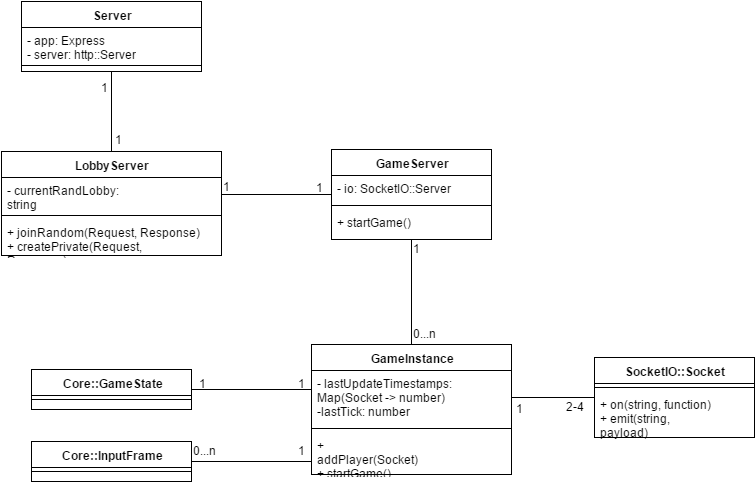

The diagram above was exported from draw.io. Its source (the exported page's mxGraphModel, read from the mxfile embedded in the PNG):
<mxGraphModel dx="517" dy="511" grid="1" gridSize="10" guides="1" tooltips="1" connect="1" arrows="1" fold="1" page="1" pageScale="1" pageWidth="850" pageHeight="1100" math="0" shadow="0">
  <root>
    <mxCell id="0" />
    <mxCell id="1" parent="0" />
    <mxCell id="5c85d33f853fc12b-1" value="LobbyServer" style="swimlane;html=1;fontStyle=1;align=center;verticalAlign=top;childLayout=stackLayout;horizontal=1;startSize=26;horizontalStack=0;resizeParent=1;resizeLast=0;collapsible=1;marginBottom=0;swimlaneFillColor=#ffffff;" vertex="1" parent="1">
      <mxGeometry x="67" y="178" width="220" height="104" as="geometry" />
    </mxCell>
    <mxCell id="5c85d33f853fc12b-2" value="&lt;div&gt;&lt;span&gt;- currentRandLobby: string&lt;/span&gt;&lt;br&gt;&lt;/div&gt;" style="text;html=1;strokeColor=none;fillColor=none;align=left;verticalAlign=top;spacingLeft=4;spacingRight=4;whiteSpace=wrap;overflow=hidden;rotatable=0;points=[[0,0.5],[1,0.5]];portConstraint=eastwest;" vertex="1" parent="5c85d33f853fc12b-1">
      <mxGeometry y="26" width="220" height="34" as="geometry" />
    </mxCell>
    <mxCell id="5c85d33f853fc12b-3" value="" style="line;html=1;strokeWidth=1;fillColor=none;align=left;verticalAlign=middle;spacingTop=-1;spacingLeft=3;spacingRight=3;rotatable=0;labelPosition=right;points=[];portConstraint=eastwest;" vertex="1" parent="5c85d33f853fc12b-1">
      <mxGeometry y="60" width="220" height="8" as="geometry" />
    </mxCell>
    <mxCell id="5c85d33f853fc12b-4" value="+ joinRandom(Request, Response)&lt;div&gt;+ createPrivate(Request, Response)&lt;/div&gt;" style="text;html=1;strokeColor=none;fillColor=none;align=left;verticalAlign=top;spacingLeft=4;spacingRight=4;whiteSpace=wrap;overflow=hidden;rotatable=0;points=[[0,0.5],[1,0.5]];portConstraint=eastwest;" vertex="1" parent="5c85d33f853fc12b-1">
      <mxGeometry y="68" width="220" height="36" as="geometry" />
    </mxCell>
    <mxCell id="5c85d33f853fc12b-5" value="Server" style="swimlane;html=1;fontStyle=1;align=center;verticalAlign=top;childLayout=stackLayout;horizontal=1;startSize=26;horizontalStack=0;resizeParent=1;resizeLast=0;collapsible=1;marginBottom=0;swimlaneFillColor=#ffffff;" vertex="1" parent="1">
      <mxGeometry x="87" y="28" width="180" height="70" as="geometry" />
    </mxCell>
    <mxCell id="5c85d33f853fc12b-6" value="- app: Express&lt;div&gt;- server: http::Server&lt;/div&gt;" style="text;html=1;strokeColor=none;fillColor=none;align=left;verticalAlign=top;spacingLeft=4;spacingRight=4;whiteSpace=wrap;overflow=hidden;rotatable=0;points=[[0,0.5],[1,0.5]];portConstraint=eastwest;" vertex="1" parent="5c85d33f853fc12b-5">
      <mxGeometry y="26" width="180" height="34" as="geometry" />
    </mxCell>
    <mxCell id="5c85d33f853fc12b-7" value="" style="line;html=1;strokeWidth=1;fillColor=none;align=left;verticalAlign=middle;spacingTop=-1;spacingLeft=3;spacingRight=3;rotatable=0;labelPosition=right;points=[];portConstraint=eastwest;" vertex="1" parent="5c85d33f853fc12b-5">
      <mxGeometry y="60" width="180" height="8" as="geometry" />
    </mxCell>
    <mxCell id="5c85d33f853fc12b-9" style="edgeStyle=elbowEdgeStyle;rounded=0;elbow=vertical;html=1;entryX=0.5;entryY=0;startArrow=none;startFill=0;endArrow=none;endFill=0;jettySize=auto;orthogonalLoop=1;" edge="1" parent="1" source="5c85d33f853fc12b-5" target="5c85d33f853fc12b-1">
      <mxGeometry relative="1" as="geometry" />
    </mxCell>
    <mxCell id="5c85d33f853fc12b-16" value="GameInstance" style="swimlane;html=1;fontStyle=1;align=center;verticalAlign=top;childLayout=stackLayout;horizontal=1;startSize=26;horizontalStack=0;resizeParent=1;resizeLast=0;collapsible=1;marginBottom=0;swimlaneFillColor=#ffffff;" vertex="1" parent="1">
      <mxGeometry x="377" y="371" width="200" height="130" as="geometry" />
    </mxCell>
    <mxCell id="5c85d33f853fc12b-17" value="- lastUpdateTimestamps: Map(Socket -&amp;gt; number)&lt;div&gt;-lastTick: number&lt;/div&gt;" style="text;html=1;strokeColor=none;fillColor=none;align=left;verticalAlign=top;spacingLeft=4;spacingRight=4;whiteSpace=wrap;overflow=hidden;rotatable=0;points=[[0,0.5],[1,0.5]];portConstraint=eastwest;" vertex="1" parent="5c85d33f853fc12b-16">
      <mxGeometry y="26" width="200" height="54" as="geometry" />
    </mxCell>
    <mxCell id="5c85d33f853fc12b-18" value="" style="line;html=1;strokeWidth=1;fillColor=none;align=left;verticalAlign=middle;spacingTop=-1;spacingLeft=3;spacingRight=3;rotatable=0;labelPosition=right;points=[];portConstraint=eastwest;" vertex="1" parent="5c85d33f853fc12b-16">
      <mxGeometry y="80" width="200" height="8" as="geometry" />
    </mxCell>
    <mxCell id="5c85d33f853fc12b-19" value="+ addPlayer(Socket)&lt;div&gt;+ startGame()&lt;/div&gt;" style="text;html=1;strokeColor=none;fillColor=none;align=left;verticalAlign=top;spacingLeft=4;spacingRight=4;whiteSpace=wrap;overflow=hidden;rotatable=0;points=[[0,0.5],[1,0.5]];portConstraint=eastwest;" vertex="1" parent="5c85d33f853fc12b-16">
      <mxGeometry y="88" width="200" height="42" as="geometry" />
    </mxCell>
    <mxCell id="6d5eea4fee33364f-1" style="edgeStyle=elbowEdgeStyle;rounded=0;html=1;entryX=1;entryY=0.5;startArrow=none;startFill=0;endArrow=none;endFill=0;jettySize=auto;orthogonalLoop=1;" edge="1" parent="1" source="5c85d33f853fc12b-21" target="5c85d33f853fc12b-17">
      <mxGeometry relative="1" as="geometry" />
    </mxCell>
    <mxCell id="5c85d33f853fc12b-21" value="SocketIO::Socket" style="swimlane;html=1;fontStyle=1;align=center;verticalAlign=top;childLayout=stackLayout;horizontal=1;startSize=26;horizontalStack=0;resizeParent=1;resizeLast=0;collapsible=1;marginBottom=0;swimlaneFillColor=#ffffff;" vertex="1" parent="1">
      <mxGeometry x="660" y="384" width="160" height="80" as="geometry" />
    </mxCell>
    <mxCell id="5c85d33f853fc12b-23" value="" style="line;html=1;strokeWidth=1;fillColor=none;align=left;verticalAlign=middle;spacingTop=-1;spacingLeft=3;spacingRight=3;rotatable=0;labelPosition=right;points=[];portConstraint=eastwest;" vertex="1" parent="5c85d33f853fc12b-21">
      <mxGeometry y="26" width="160" height="8" as="geometry" />
    </mxCell>
    <mxCell id="5c85d33f853fc12b-24" value="+ on(string, function)&lt;div&gt;+ emit(string, payload)&lt;/div&gt;" style="text;html=1;strokeColor=none;fillColor=none;align=left;verticalAlign=top;spacingLeft=4;spacingRight=4;whiteSpace=wrap;overflow=hidden;rotatable=0;points=[[0,0.5],[1,0.5]];portConstraint=eastwest;" vertex="1" parent="5c85d33f853fc12b-21">
      <mxGeometry y="34" width="160" height="46" as="geometry" />
    </mxCell>
    <mxCell id="5c85d33f853fc12b-31" value="Core::GameState" style="swimlane;html=1;fontStyle=1;align=center;verticalAlign=top;childLayout=stackLayout;horizontal=1;startSize=26;horizontalStack=0;resizeParent=1;resizeLast=0;collapsible=1;marginBottom=0;swimlaneFillColor=#ffffff;" vertex="1" parent="1">
      <mxGeometry x="97" y="396" width="160" height="40" as="geometry" />
    </mxCell>
    <mxCell id="5c85d33f853fc12b-33" value="" style="line;html=1;strokeWidth=1;fillColor=none;align=left;verticalAlign=middle;spacingTop=-1;spacingLeft=3;spacingRight=3;rotatable=0;labelPosition=right;points=[];portConstraint=eastwest;" vertex="1" parent="5c85d33f853fc12b-31">
      <mxGeometry y="26" width="160" height="8" as="geometry" />
    </mxCell>
    <mxCell id="5c85d33f853fc12b-35" value="Core::InputFrame" style="swimlane;html=1;fontStyle=1;align=center;verticalAlign=top;childLayout=stackLayout;horizontal=1;startSize=26;horizontalStack=0;resizeParent=1;resizeLast=0;collapsible=1;marginBottom=0;swimlaneFillColor=#ffffff;" vertex="1" parent="1">
      <mxGeometry x="97" y="468" width="160" height="40" as="geometry" />
    </mxCell>
    <mxCell id="5c85d33f853fc12b-37" value="" style="line;html=1;strokeWidth=1;fillColor=none;align=left;verticalAlign=middle;spacingTop=-1;spacingLeft=3;spacingRight=3;rotatable=0;labelPosition=right;points=[];portConstraint=eastwest;" vertex="1" parent="5c85d33f853fc12b-35">
      <mxGeometry y="26" width="160" height="8" as="geometry" />
    </mxCell>
    <mxCell id="5c85d33f853fc12b-39" style="edgeStyle=elbowEdgeStyle;rounded=0;elbow=vertical;html=1;entryX=1;entryY=0.5;startArrow=none;startFill=0;endArrow=none;endFill=0;jettySize=auto;orthogonalLoop=1;" edge="1" parent="1" source="5c85d33f853fc12b-16" target="5c85d33f853fc12b-31">
      <mxGeometry relative="1" as="geometry" />
    </mxCell>
    <mxCell id="5c85d33f853fc12b-40" style="edgeStyle=elbowEdgeStyle;rounded=0;elbow=vertical;html=1;entryX=1;entryY=0.5;startArrow=none;startFill=0;endArrow=none;endFill=0;jettySize=auto;orthogonalLoop=1;" edge="1" parent="1" source="5c85d33f853fc12b-16" target="5c85d33f853fc12b-35">
      <mxGeometry relative="1" as="geometry" />
    </mxCell>
    <mxCell id="5c85d33f853fc12b-43" value="GameServer" style="swimlane;html=1;fontStyle=1;align=center;verticalAlign=top;childLayout=stackLayout;horizontal=1;startSize=26;horizontalStack=0;resizeParent=1;resizeLast=0;collapsible=1;marginBottom=0;swimlaneFillColor=#ffffff;" vertex="1" parent="1">
      <mxGeometry x="397" y="176" width="160" height="90" as="geometry" />
    </mxCell>
    <mxCell id="5c85d33f853fc12b-44" value="- io: SocketIO::Server" style="text;html=1;strokeColor=none;fillColor=none;align=left;verticalAlign=top;spacingLeft=4;spacingRight=4;whiteSpace=wrap;overflow=hidden;rotatable=0;points=[[0,0.5],[1,0.5]];portConstraint=eastwest;" vertex="1" parent="5c85d33f853fc12b-43">
      <mxGeometry y="26" width="160" height="26" as="geometry" />
    </mxCell>
    <mxCell id="5c85d33f853fc12b-45" value="" style="line;html=1;strokeWidth=1;fillColor=none;align=left;verticalAlign=middle;spacingTop=-1;spacingLeft=3;spacingRight=3;rotatable=0;labelPosition=right;points=[];portConstraint=eastwest;" vertex="1" parent="5c85d33f853fc12b-43">
      <mxGeometry y="52" width="160" height="8" as="geometry" />
    </mxCell>
    <mxCell id="5c85d33f853fc12b-46" value="+ startGame()" style="text;html=1;strokeColor=none;fillColor=none;align=left;verticalAlign=top;spacingLeft=4;spacingRight=4;whiteSpace=wrap;overflow=hidden;rotatable=0;points=[[0,0.5],[1,0.5]];portConstraint=eastwest;" vertex="1" parent="5c85d33f853fc12b-43">
      <mxGeometry y="60" width="160" height="26" as="geometry" />
    </mxCell>
    <mxCell id="5c85d33f853fc12b-49" style="edgeStyle=elbowEdgeStyle;rounded=0;html=1;entryX=0.5;entryY=0;startArrow=none;startFill=0;endArrow=none;endFill=0;jettySize=auto;orthogonalLoop=1;" edge="1" parent="1" source="5c85d33f853fc12b-43" target="5c85d33f853fc12b-16">
      <mxGeometry relative="1" as="geometry" />
    </mxCell>
    <mxCell id="5c85d33f853fc12b-50" style="edgeStyle=elbowEdgeStyle;rounded=0;html=1;entryX=1;entryY=0.5;startArrow=none;startFill=0;endArrow=none;endFill=0;jettySize=auto;orthogonalLoop=1;" edge="1" parent="1" source="5c85d33f853fc12b-43" target="5c85d33f853fc12b-2">
      <mxGeometry relative="1" as="geometry" />
    </mxCell>
    <mxCell id="5c85d33f853fc12b-51" value="1" style="text;html=1;resizable=0;points=[];autosize=1;align=left;verticalAlign=top;spacingTop=-4;" vertex="1" parent="1">
      <mxGeometry x="165" y="105" width="20" height="20" as="geometry" />
    </mxCell>
    <mxCell id="5c85d33f853fc12b-52" value="1" style="text;html=1;resizable=0;points=[];autosize=1;align=left;verticalAlign=top;spacingTop=-4;" vertex="1" parent="1">
      <mxGeometry x="179" y="157" width="20" height="20" as="geometry" />
    </mxCell>
    <mxCell id="5c85d33f853fc12b-54" value="1" style="text;html=1;resizable=0;points=[];autosize=1;align=left;verticalAlign=top;spacingTop=-4;" vertex="1" parent="1">
      <mxGeometry x="287" y="204" width="20" height="20" as="geometry" />
    </mxCell>
    <mxCell id="5c85d33f853fc12b-55" value="1" style="text;html=1;resizable=0;points=[];autosize=1;align=left;verticalAlign=top;spacingTop=-4;" vertex="1" parent="1">
      <mxGeometry x="380" y="205" width="20" height="20" as="geometry" />
    </mxCell>
    <mxCell id="5c85d33f853fc12b-59" value="1" style="text;html=1;resizable=0;points=[];autosize=1;align=left;verticalAlign=top;spacingTop=-4;" vertex="1" parent="1">
      <mxGeometry x="580" y="426" width="20" height="20" as="geometry" />
    </mxCell>
    <mxCell id="5c85d33f853fc12b-60" value="2-4" style="text;html=1;resizable=0;points=[];autosize=1;align=left;verticalAlign=top;spacingTop=-4;" vertex="1" parent="1">
      <mxGeometry x="630" y="424" width="30" height="20" as="geometry" />
    </mxCell>
    <mxCell id="5c85d33f853fc12b-61" value="0...n" style="text;html=1;resizable=0;points=[];autosize=1;align=left;verticalAlign=top;spacingTop=-4;" vertex="1" parent="1">
      <mxGeometry x="477" y="351" width="40" height="20" as="geometry" />
    </mxCell>
    <mxCell id="5c85d33f853fc12b-62" value="1" style="text;html=1;resizable=0;points=[];autosize=1;align=left;verticalAlign=top;spacingTop=-4;" vertex="1" parent="1">
      <mxGeometry x="477" y="266" width="20" height="20" as="geometry" />
    </mxCell>
    <mxCell id="5c85d33f853fc12b-63" value="1" style="text;html=1;resizable=0;points=[];autosize=1;align=left;verticalAlign=top;spacingTop=-4;" vertex="1" parent="1">
      <mxGeometry x="263" y="401" width="20" height="20" as="geometry" />
    </mxCell>
    <mxCell id="5c85d33f853fc12b-64" value="1" style="text;html=1;resizable=0;points=[];autosize=1;align=left;verticalAlign=top;spacingTop=-4;" vertex="1" parent="1">
      <mxGeometry x="362" y="401" width="20" height="20" as="geometry" />
    </mxCell>
    <mxCell id="5c85d33f853fc12b-65" value="0...n" style="text;html=1;resizable=0;points=[];autosize=1;align=left;verticalAlign=top;spacingTop=-4;" vertex="1" parent="1">
      <mxGeometry x="257" y="468" width="40" height="20" as="geometry" />
    </mxCell>
    <mxCell id="5c85d33f853fc12b-66" value="1" style="text;html=1;resizable=0;points=[];autosize=1;align=left;verticalAlign=top;spacingTop=-4;" vertex="1" parent="1">
      <mxGeometry x="362" y="468" width="20" height="20" as="geometry" />
    </mxCell>
  </root>
</mxGraphModel>